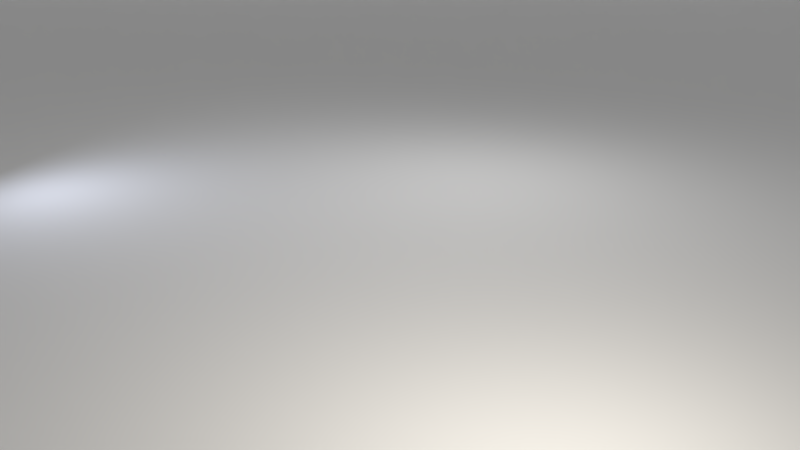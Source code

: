 # Source: base_scene.blend  (saved by Blender 3.0.42; exported with 4.5.12 LTS)
import bpy
from mathutils import Matrix  # noqa: F401  (used for matrix-valued properties, if any)

bpy.ops.wm.read_factory_settings(use_empty=True)
scene = bpy.context.scene
scene.name = 'Scene'

# ---- collections
col_collection_1 = bpy.data.collections.new('Collection 1'); scene.collection.children.link(col_collection_1)

# ---- world
world_world = bpy.data.worlds.new('World'); scene.world = world_world
world_world.use_nodes = True; world_world.node_tree.nodes.clear()
_N = world_world.node_tree.nodes; _L = world_world.node_tree.links
n0 = _N.new('ShaderNodeOutputWorld'); n0.name = 'World Output'; n0.location = (300, 300)
n1 = _N.new('ShaderNodeBackground'); n1.name = 'Background'; n1.location = (10, 300)
n1.inputs[0].default_value = (0.05088, 0.05088, 0.05088, 1.0)
n1.inputs[1].default_value = 0.0
_L.new(n1.outputs[0], n0.inputs[0])
n0.is_active_output = True
world_world.color = (0.05088, 0.05088, 0.05088)
world_world.use_sun_shadow = False
world_world.sun_shadow_jitter_overblur = 0.0
world_world.cycles.sampling_method = 'MANUAL'

# ---- cameras
cam_camera = bpy.data.cameras.new('Camera')
cam_camera.clip_end = 100.0
cam_camera.lens = 35.0
cam_camera.sensor_width = 32.0
cam_camera.sensor_height = 18.0
cam_camera.ortho_scale = 7.314
cam_camera.dof.focus_distance = 0.0

# ---- lights
light_area_002 = bpy.data.lights.new('Area.002', 'SUN')
light_area_002.transmission_factor = 0.0
light_area_002.angle = 0.1993
light_area_002.energy = 1.0
light_area_002.shadow_buffer_clip_start = 0.5
light_area_002.shadow_soft_size = 0.1
light_area_002.shadow_cascade_max_distance = 1000.0
light_area_003 = bpy.data.lights.new('Area.003', 'AREA')
light_area_003.transmission_factor = 0.0
light_area_003.energy = 78.54
light_area_003.shadow_buffer_clip_start = 0.5
light_area_003.shadow_soft_size = 1.0
light_area_003.shadow_maximum_resolution = 0.006
light_area_003.use_absolute_resolution = True
light_area_003.size = 1.0
light_area_003.size_y = 0.1
light_area_001 = bpy.data.lights.new('Area.001', 'AREA')
light_area_001.color = (0.7617, 0.8177, 1.0)
light_area_001.transmission_factor = 0.0
light_area_001.energy = 47.12
light_area_001.shadow_buffer_clip_start = 0.5
light_area_001.shadow_soft_size = 0.5
light_area_001.shadow_maximum_resolution = 0.006
light_area_001.use_absolute_resolution = True
light_area_001.size = 0.5
light_area_001.size_y = 0.1
light_area = bpy.data.lights.new('Area', 'AREA')
light_area.color = (1.0, 0.9323, 0.8167)
light_area.transmission_factor = 0.0
light_area.energy = 157.1
light_area.shadow_buffer_clip_start = 0.5
light_area.shadow_soft_size = 0.5
light_area.shadow_maximum_resolution = 0.006
light_area.use_absolute_resolution = True
light_area.size = 0.5
light_area.size_y = 0.1

# ---- meshes
me_mesh_001 = bpy.data.meshes.new('Mesh.001')
me_mesh_001.from_pydata([(-9.546, 26.58, 0.0), (-7.635, 26.58, 0.0), (-5.833, 26.58, 0.0), (-4.138, 26.58, 0.0), (-2.544, 26.58, 0.0), (-1.048, 26.58, 0.0), (0.3557, 26.58, 0.0), (1.67, 26.58, 0.0), (2.9, 26.58, 0.0), (4.048, 26.58, 0.0), (5.12, 26.58, 0.0), (6.118, 26.58, 0.0), (7.047, 26.58, 0.0), (7.909, 26.58, 0.0), (8.71, 26.58, 0.0), (43.92, 26.46, 0.0), (44.61, 26.46, 0.0), (45.24, 26.46, 0.3973), (45.83, 26.46, 0.4994), (46.36, 26.46, 0.62), (46.86, 26.46, 0.7612), (47.31, 26.46, 0.9252), (47.73, 26.46, 1.114), (48.11, 26.46, 1.331), (48.46, 26.46, 1.578), (48.78, 26.46, 1.858), (49.08, 26.46, 2.174), (49.35, 26.46, 2.528), (49.59, 26.46, 2.924), (49.82, 26.46, 3.365), (50.03, 26.46, 3.854), (50.23, 26.46, 4.394), (50.41, 26.46, 4.989), (50.58, 26.46, 5.642), (50.73, 26.46, 6.358), (50.88, 26.46, 7.139), (51.03, 26.46, 7.991), (51.17, 26.46, 8.916), (51.3, 26.46, 9.92), (51.44, 26.46, 11.01), (51.57, 26.46, 12.18), (51.7, 26.46, 13.44), (51.84, 26.46, 14.8), (51.97, 26.46, 16.26), (52.11, 26.46, 17.83), (52.26, 26.46, 19.51), (52.41, 26.46, 21.3), (52.56, 26.46, 23.21), (-9.546, -29.9, 0.0), (-7.635, -29.9, 0.0), (-5.833, -29.9, 0.0), (-4.138, -29.9, 0.0), (-2.544, -29.9, 0.0), (-1.048, -29.9, 0.0), (0.3557, -29.9, 0.0), (1.67, -29.9, 0.0), (2.9, -29.9, 0.0), (4.048, -29.9, 0.0), (5.12, -29.9, 0.0), (6.118, -29.9, 0.0), (7.047, -29.9, 0.0), (7.909, -29.9, 0.0), (8.71, -29.9, 0.0), (43.92, -30.02, -0.1559), (44.61, -30.02, 0.1559), (45.24, -30.02, 0.3973), (45.83, -30.02, 0.4994), (46.36, -30.02, 0.62), (46.86, -30.02, 0.7612), (47.31, -30.02, 0.9252), (47.73, -30.02, 1.114), (48.11, -30.02, 1.331), (48.46, -30.02, 1.578), (48.78, -30.02, 1.858), (49.08, -30.02, 2.174), (49.35, -30.02, 2.528), (49.59, -30.02, 2.924), (49.82, -30.02, 3.365), (50.03, -30.02, 3.854), (50.23, -30.02, 4.394), (50.41, -30.02, 4.989), (50.58, -30.02, 5.642), (50.73, -30.02, 6.358), (50.88, -30.02, 7.139), (51.03, -30.02, 7.991), (51.17, -30.02, 8.916), (51.3, -30.02, 9.92), (51.44, -30.02, 11.01), (51.57, -30.02, 12.18), (51.7, -30.02, 13.44), (51.84, -30.02, 14.8), (51.97, -30.02, 16.26), (52.11, -30.02, 17.83), (52.26, -30.02, 19.51), (52.41, -30.02, 21.3), (52.56, -30.02, 23.21)], [], [(8, 9, 57, 56), (35, 36, 84, 83), (22, 23, 71, 70), (9, 10, 58, 57), (36, 37, 85, 84), (23, 24, 72, 71), (10, 11, 59, 58), (37, 38, 86, 85), (24, 25, 73, 72), (11, 12, 60, 59), (38, 39, 87, 86), (25, 26, 74, 73), (12, 13, 61, 60), (39, 40, 88, 87), (26, 27, 75, 74), (13, 14, 62, 61), (40, 41, 89, 88), (0, 1, 49, 48), (27, 28, 76, 75), (14, 15, 63, 62), (41, 42, 90, 89), (1, 2, 50, 49), (28, 29, 77, 76), (15, 16, 64, 63), (42, 43, 91, 90), (2, 3, 51, 50), (29, 30, 78, 77), (16, 17, 65, 64), (43, 44, 92, 91), (3, 4, 52, 51), (30, 31, 79, 78), (17, 18, 66, 65), (44, 45, 93, 92), (4, 5, 53, 52), (31, 32, 80, 79), (18, 19, 67, 66), (45, 46, 94, 93), (5, 6, 54, 53), (32, 33, 81, 80), (19, 20, 68, 67), (46, 47, 95, 94), (6, 7, 55, 54), (33, 34, 82, 81), (20, 21, 69, 68), (7, 8, 56, 55), (34, 35, 83, 82), (21, 22, 70, 69)])
me_mesh_001.use_remesh_preserve_volume = False
me_mesh_001.use_remesh_preserve_attributes = False
me_mesh_001.use_mirror_vertex_groups = False
me_mesh_001.update()

# ---- objects
ob_area = bpy.data.objects.new('Area', light_area_002)
ob_ground = bpy.data.objects.new('Ground', me_mesh_001)
ob_empty = bpy.data.objects.new('Empty', None)
ob_lamp_back = bpy.data.objects.new('Lamp_Back', light_area_003)
ob_lamp_fill = bpy.data.objects.new('Lamp_Fill', light_area_001)
ob_lamp_key = bpy.data.objects.new('Lamp_Key', light_area)
ob_camera = bpy.data.objects.new('Camera', cam_camera)

# ---- transforms, parenting, visibility, modifiers, constraints
ob_area.location = (-1.299, 13.35, 15.0)
ob_area.rotation_euler = (0.236, 0.4169, 2.282)
ob_area.lineart.crease_threshold = 0.0
ob_ground.location = (0.0, 0.0, 0.0)
ob_ground.rotation_euler = (0.0, -0.0, 4.732)
ob_ground.scale = (0.9674, 1.06, 1.077)
ob_ground.lineart.crease_threshold = 0.0
_m = ob_ground.modifiers.new('Subsurf', 'SUBSURF')
_m.uv_smooth = 'PRESERVE_CORNERS'
_m.quality = 2
_m.levels = 2
_m.show_only_control_edges = False
ob_empty.location = (0.0, 0.0, 0.0)
ob_empty.empty_image_offset = (0.0, 0.0)
ob_empty.lineart.crease_threshold = 0.0
ob_lamp_back.location = (-1.49, -2.479, 4.816)
ob_lamp_back.rotation_euler = (0.0, -0.0, 2.185)
ob_lamp_back.lineart.crease_threshold = 0.0
_c = ob_lamp_back.constraints.new('TRACK_TO'); _c.name = 'Track To'
_c.target = ob_empty
ob_lamp_fill.location = (5.972, -1.506, 2.011)
ob_lamp_fill.rotation_euler = (0.0, -0.0, 2.185)
ob_lamp_fill.lineart.crease_threshold = 0.0
_c = ob_lamp_fill.constraints.new('TRACK_TO'); _c.name = 'Track To'
_c.target = ob_empty
ob_lamp_key.location = (-1.339, 6.943, 3.258)
ob_lamp_key.rotation_euler = (0.0, -0.0, 2.185)
ob_lamp_key.lineart.crease_threshold = 0.0
_c = ob_lamp_key.constraints.new('TRACK_TO'); _c.name = 'Track To'
_c.target = ob_empty
ob_camera.location = (0.0, 11.0, 4.0)
ob_camera.rotation_euler = (1.109, 0.01082, 0.8149)
ob_camera.lock_rotations_4d = False
ob_camera.empty_display_type = 'ARROWS'
ob_camera.color = (0.0, 0.0, 0.0, 0.0)
ob_camera.display_type = 'WIRE'
ob_camera.lineart.crease_threshold = 0.0
_c = ob_camera.constraints.new('TRACK_TO'); _c.name = 'Track To'
_c.target = ob_empty

# ---- collection membership
col_collection_1.objects.link(ob_area)
col_collection_1.objects.link(ob_ground)
col_collection_1.objects.link(ob_empty)
col_collection_1.objects.link(ob_lamp_back)
col_collection_1.objects.link(ob_lamp_fill)
col_collection_1.objects.link(ob_lamp_key)
col_collection_1.objects.link(ob_camera)

# ---- scene / render settings (as saved in the file)
scene.camera = ob_camera
scene.frame_start = 1; scene.frame_end = 250; scene.frame_set(1)
scene.render.engine = 'CYCLES'
scene.render.resolution_percentage = 50
scene.render.dither_intensity = 0.0
scene.cycles.use_denoising = False
scene.cycles.samples = 128
scene.cycles.sampling_pattern = 'TABULATED_SOBOL'
scene.cycles.light_sampling_threshold = 0.0
scene.cycles.use_adaptive_sampling = False
scene.cycles.use_light_tree = False
scene.cycles.blur_glossy = 0.0
scene.cycles.sample_clamp_indirect = 0.0
scene.view_settings.view_transform = 'Standard'
bpy.context.view_layer.update()
